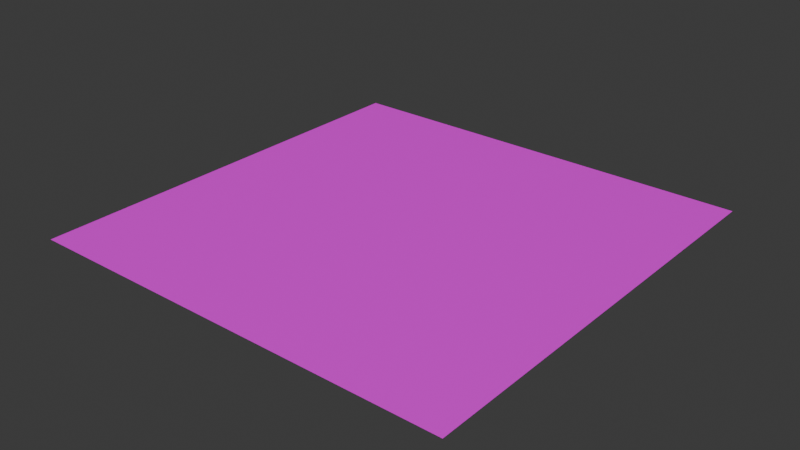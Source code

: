 # Source: ceilingblock.blend  (saved by Blender 4.4.32; exported with 4.5.12 LTS)
import bpy
from mathutils import Matrix  # noqa: F401  (used for matrix-valued properties, if any)

bpy.ops.wm.read_factory_settings(use_empty=True)
scene = bpy.context.scene
scene.name = 'Scene'

# ---- collections
col_collection = bpy.data.collections.new('Collection'); scene.collection.children.link(col_collection)

# ---- images (referenced by path relative to the original .blend; pixels are not part of the script)
import os
ASSET_DIR = os.environ.get("B2B_ASSET_DIR", "")  # directory of the original .blend (textures are referenced by path, not embedded)
HERE = os.path.dirname(os.path.abspath(__file__))  # packed textures are extracted next to this script under _unpacked/

def load_image(name, relpath, width, height, colorspace="sRGB"):
    """Load a texture the original file referenced (path relative to the .blend, or extracted next to this script)."""
    p = next((c for c in (os.path.join(HERE, relpath), os.path.join(ASSET_DIR, relpath)) if relpath and os.path.exists(c)), "")
    if p:
        img = bpy.data.images.load(p, check_existing=True)
        img.name = name
    else:  # same state as the original file: an image datablock whose file is absent (Cycles renders it pink)
        img = bpy.data.images.new(name, width, height)
        img.source = "FILE"
        img.filepath = "//" + (relpath or name)
    img.colorspace_settings.name = colorspace
    return img
img_ceiling_stone_png = load_image('ceiling_stone.png', 'ceiling_stone.png', 1024, 1024, 'sRGB')

# ---- materials (node trees are filled in below, after node groups)
mat_material_001 = bpy.data.materials.new('Material.001')

# ---- material node trees
mat_material_001.use_nodes = True; mat_material_001.node_tree.nodes.clear()
_N = mat_material_001.node_tree.nodes; _L = mat_material_001.node_tree.links
n0 = _N.new('ShaderNodeBsdfPrincipled'); n0.name = 'Principled BSDF'; n0.location = (10, 300)
n1 = _N.new('ShaderNodeOutputMaterial'); n1.name = 'Material Output'; n1.location = (300, 300)
n2 = _N.new('ShaderNodeTexImage'); n2.name = 'Image Texture'; n2.location = (-280, 280)
n2.image = img_ceiling_stone_png
_L.new(n0.outputs[0], n1.inputs[0])
_L.new(n2.outputs[0], n0.inputs[0])
n1.is_active_output = True

# ---- world
world_world = bpy.data.worlds.new('World'); scene.world = world_world
world_world.use_nodes = True; world_world.node_tree.nodes.clear()
_N = world_world.node_tree.nodes; _L = world_world.node_tree.links
n0 = _N.new('ShaderNodeOutputWorld'); n0.name = 'World Output'; n0.location = (300, 300)
n1 = _N.new('ShaderNodeBackground'); n1.name = 'Background'; n1.location = (10, 300)
n1.inputs[0].default_value = (0.05088, 0.05088, 0.05088, 1.0)
_L.new(n1.outputs[0], n0.inputs[0])
n0.is_active_output = True
world_world.color = (0.05088, 0.05088, 0.05088)
world_world.sun_shadow_jitter_overblur = 0.0

# ---- meshes
me_plane = bpy.data.meshes.new('Plane')
me_plane.from_pydata([(-1.0, -1.0, 0.0), (1.0, -1.0, 0.0), (-1.0, 1.0, 0.0), (1.0, 1.0, 0.0)], [], [(0, 1, 3, 2)])
_uv = me_plane.uv_layers.new(name='UVMap')
_uv.uv.foreach_set('vector', [0.0, 0.0, 1.0, 0.0, 1.0, 1.0, 0.0, 1.0])
me_plane.materials.append(mat_material_001)
me_plane.update()

# ---- objects
ob_floorblock = bpy.data.objects.new('Floorblock', me_plane)

# ---- transforms, parenting, visibility, modifiers, constraints
ob_floorblock.location = (0.0, 0.0, 2.0)
ob_floorblock.scale = (1.0, 1.0, 0.5)

# ---- collection membership
col_collection.objects.link(ob_floorblock)

# ---- scene / render settings (as saved in the file)
scene.frame_start = 1; scene.frame_end = 250; scene.frame_set(1)
scene.render.engine = 'BLENDER_EEVEE_NEXT'
bpy.context.view_layer.update()

# ---- added for rendering (the .blend has no active camera and no usable light): camera, sun
cam_auto = bpy.data.cameras.new('AutoCamera')
cam_auto.lens = 50.0
cam_auto.sensor_width = 36.0
cam_auto.clip_end = 1000.0
ob_auto_camera = bpy.data.objects.new('AutoCamera', cam_auto)
scene.collection.objects.link(ob_auto_camera)
ob_auto_camera.location = (2.61693, -3.14032, 4.09354)
ob_auto_camera.rotation_euler = (1.09748, -7.21219e-08, 0.694738)
scene.camera = ob_auto_camera
light_auto_sun = bpy.data.lights.new('AutoSun', 'SUN')
light_auto_sun.energy = 3.0
light_auto_sun.angle = 0.0523599
ob_auto_sun = bpy.data.objects.new('AutoSun', light_auto_sun)
scene.collection.objects.link(ob_auto_sun)
ob_auto_sun.rotation_euler = (0.872665, 0.174533, 0.523599)
bpy.context.view_layer.update()
